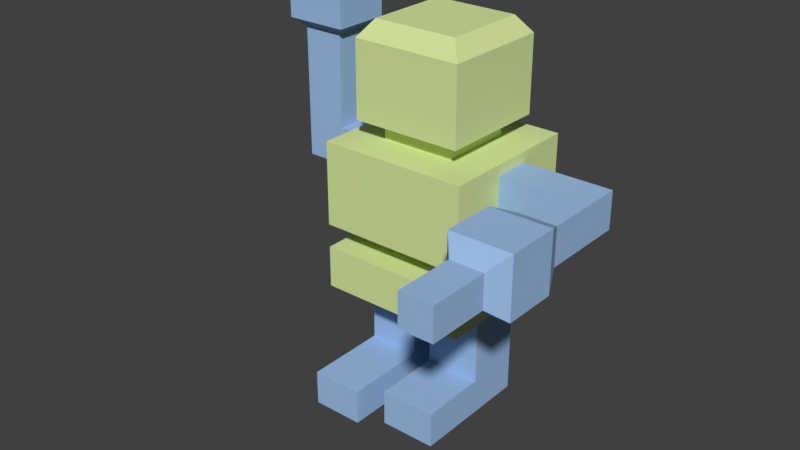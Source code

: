# Source: robo_01.blend  (saved by Blender 2.78.4; exported with 4.5.12 LTS)
import bpy
from mathutils import Matrix  # noqa: F401  (used for matrix-valued properties, if any)

bpy.ops.wm.read_factory_settings(use_empty=True)
scene = bpy.context.scene
scene.name = 'Scene'

# ---- collections
col_collection_1 = bpy.data.collections.new('Collection 1'); scene.collection.children.link(col_collection_1)

# ---- materials (node trees are filled in below, after node groups)
mat_material = bpy.data.materials.new('Material')
mat_material.alpha_threshold = 0.0
mat_material.use_transparent_shadow = False
mat_material.diffuse_color = (0.6901, 0.8, 0.3514, 1.0)
mat_material.roughness = 0.5
mat_material.specular_intensity = 0.65
mat_material_001 = bpy.data.materials.new('Material.001')
mat_material_001.alpha_threshold = 0.0
mat_material_001.use_transparent_shadow = False
mat_material_001.diffuse_color = (0.3401, 0.5189, 0.8, 1.0)
mat_material_001.roughness = 0.5
mat_material_001.specular_intensity = 0.7

# ---- material node trees

# ---- world
world_world = bpy.data.worlds.new('World'); scene.world = world_world
world_world.color = (0.05088, 0.05088, 0.05088)
world_world.use_sun_shadow = False
world_world.sun_shadow_jitter_overblur = 0.0
world_world.cycles.sampling_method = 'MANUAL'

# ---- meshes
me_cube = bpy.data.meshes.new('Cube')
me_cube.from_pydata([(-0.4141, -0.4141, -0.4141), (-0.4141, -0.4141, 0.4141), (-0.4141, 0.4141, -0.4141), (-0.4141, 0.4141, 0.4141), (0.4141, -0.4141, -0.4141), (0.4141, -0.4141, 0.4141), (0.4141, 0.4141, -0.4141), (0.4141, 0.4141, 0.4141), (-0.3497, 0.1426, -0.4141), (-0.3497, -0.1426, -0.4141), (-0.4141, -0.4141, 0.1361), (-0.4141, -0.4141, 0.3431), (-0.4141, -0.207, 0.4141), (-0.4141, 0.207, 0.4141), (-0.4141, 0.4141, 0.3431), (-0.4141, 0.4141, 0.1361), (0.4141, 0.4141, 0.3571), (0.4141, 0.4141, 0.15), (0.3611, -0.154, -0.4141), (0.3611, 0.154, -0.4141), (0.4141, 0.207, 0.4141), (0.4141, -0.207, 0.4141), (0.4141, -0.4141, 0.3571), (0.4141, -0.4141, 0.15), (0.7169, -1.214, 0.1651), (0.207, 0.207, 0.4141), (0.207, -0.207, 0.4141), (0.207, 0.207, 0.496), (-0.207, 0.207, 0.4141), (-0.207, -0.207, 0.4141), (-0.0644, 0.1426, -0.4141), (-0.0644, -0.1426, -0.4141), (0.207, 0.154, -0.4141), (0.4141, 0.109, 0.15), (0.4141, -0.09806, 0.15), (0.4141, 0.109, 0.3571), (0.4141, -0.09806, 0.3571), (-0.4141, -0.1129, 0.1361), (-0.4141, 0.09413, 0.1361), (-0.4141, -0.1129, 0.3431), (-0.4141, 0.09413, 0.3431), (0.9132, 0.109, 0.15), (-0.5875, -0.1129, 0.8577), (0.9132, 0.109, 0.3571), (-0.8148, -0.1129, 0.8577), (-0.5287, 0.1478, 0.9045), (0.7015, 0.109, 0.3571), (0.7015, 0.109, 0.15), (-0.5287, -0.1665, 0.9045), (-0.8148, 0.09413, 0.8577), (0.7015, -0.09806, 0.3571), (-0.5875, 0.09413, 0.8577), (0.7015, -0.09806, 0.15), (0.9132, -0.3675, 0.15), (0.9132, -0.3675, 0.3571), (0.7015, -0.3675, 0.3571), (0.7015, -0.3675, 0.15), (0.9755, -0.4988, 0.08909), (0.9755, -0.4988, 0.418), (0.6392, -0.4988, 0.418), (0.6392, -0.4988, 0.08909), (0.9755, -0.7927, 0.08909), (0.9755, -0.7927, 0.418), (0.6392, -0.7927, 0.418), (0.6392, -0.7927, 0.08909), (0.8978, -0.884, 0.1651), (0.8978, -0.884, 0.342), (0.7169, -0.884, 0.342), (0.7169, -0.884, 0.1651), (-0.8148, 0.09413, 0.1361), (0.207, -0.207, 0.496), (-0.207, 0.207, 0.496), (-0.5875, -0.1129, 0.3431), (-0.207, -0.207, 0.496), (-0.8148, -0.1129, 0.1361), (-0.5875, 0.09413, 0.1361), (-0.3057, -0.3057, 0.5227), (-0.3057, 0.3057, 0.5227), (0.3057, -0.3057, 0.5227), (0.3057, 0.3057, 0.5227), (0.8978, -1.214, 0.1651), (-0.5875, -0.1129, 0.1361), (-0.3057, -0.3057, 0.9439), (-0.3057, 0.3057, 0.9439), (0.8978, -1.214, 0.342), (0.3057, -0.3057, 0.9439), (0.3057, 0.3057, 0.9439), (-0.5875, 0.09413, 0.3431), (0.7169, -1.214, 0.342), (-0.8737, -0.1665, 0.9045), (-0.8737, 0.1478, 0.9045), (-0.5287, -0.1665, 1.219), (-0.5287, 0.1478, 1.219), (-0.8737, 0.1478, 1.219), (-0.8737, -0.1665, 1.219), (-0.4141, 0.207, -0.4141), (-0.4141, -0.207, -0.4141), (0.05301, 0.154, -0.4141), (0.05301, -0.154, -0.4141), (-0.3497, 0.1426, -0.8375), (-0.3497, -0.1426, -0.8375), (-0.0644, 0.1426, -0.8375), (-0.0644, -0.1426, -0.8375), (-0.3497, 0.1426, -1.033), (-0.0644, 0.1426, -1.033), (-0.3497, -0.6105, -0.8375), (-0.0644, -0.6105, -0.8375), (-0.3497, -0.6105, -1.033), (-0.0644, -0.6105, -1.033), (0.4141, -0.207, -0.4141), (0.4141, 0.207, -0.4141), (0.0, 0.207, -0.4141), (0.0, -0.207, -0.4141), (0.207, 0.207, -0.4141), (0.3611, -0.154, -0.823), (0.3611, 0.154, -0.823), (0.05301, 0.154, -0.823), (0.05301, -0.154, -0.823), (0.3611, 0.154, -1.022), (0.05301, 0.154, -1.022), (0.05301, -0.53, -0.823), (0.3611, -0.53, -0.823), (0.05301, -0.53, -1.022), (0.3611, -0.53, -1.022), (-0.2361, -0.2361, 1.037), (-0.2361, 0.2361, 1.037), (0.2361, -0.2361, 1.037), (0.2361, 0.2361, 1.037), (0.4141, -0.4141, -0.1811), (0.4141, 0.4141, -0.1811), (-0.4141, -0.4141, -0.1811), (-0.4141, 0.4141, -0.1811), (0.4141, -0.4141, -0.04994), (-0.4141, -0.4141, -0.04994), (-0.4141, 0.4141, -0.04993), (0.4141, 0.4141, -0.04993), (0.4141, -0.2467, -0.1811), (-0.4141, -0.2467, -0.1811), (0.4141, -0.2467, -0.04994), (-0.4141, -0.2467, -0.04994)], [], [(88, 24, 80, 84), (98, 18, 109, 112), (25, 26, 21, 20), (26, 29, 12, 1, 5, 21), (73, 70, 78, 76), (27, 71, 77, 79), (7, 3, 13, 28, 25, 20), (70, 27, 79, 78), (73, 76, 77, 71), (12, 29, 28, 13), (11, 39, 37, 10), (96, 112, 109, 4, 0), (2, 6, 110, 113, 111, 95), (97, 32, 19, 115, 116), (66, 67, 88, 84), (67, 68, 24, 88), (65, 66, 84, 80), (10, 133, 132, 23, 22, 5, 1, 11), (18, 19, 110, 109), (47, 46, 43, 41), (3, 7, 16, 17, 135, 129, 6, 2, 131, 134, 15, 14), (38, 40, 14, 15), (10, 37, 38, 15, 134, 133), (37, 39, 72, 81), (12, 13, 3, 14, 40, 39, 11, 1), (50, 55, 54, 43, 46), (41, 53, 56, 52, 47), (8, 9, 96, 95), (25, 27, 70, 26), (34, 52, 50, 36), (44, 42, 48, 89), (36, 50, 46, 35), (51, 49, 90, 45), (35, 46, 47, 33), (42, 51, 45, 48), (43, 54, 53, 41), (89, 48, 91, 94), (56, 53, 57, 60), (74, 44, 49, 69), (72, 87, 51, 42), (50, 52, 56, 55), (59, 60, 64, 63), (53, 54, 58, 57), (55, 56, 60, 59), (54, 55, 59, 58), (64, 61, 65, 68), (58, 59, 63, 62), (60, 57, 61, 64), (57, 58, 62, 61), (68, 65, 80, 24), (61, 62, 66, 65), (63, 64, 68, 67), (62, 63, 67, 66), (77, 76, 82, 83), (75, 81, 74, 69), (49, 44, 89, 90), (38, 37, 81, 75), (90, 89, 94, 93), (28, 29, 73, 71), (33, 47, 52, 34), (25, 28, 71, 27), (91, 92, 93, 94), (87, 75, 69, 49, 51), (40, 38, 75, 87), (79, 77, 83, 86), (85, 86, 127, 126), (26, 70, 73, 29), (78, 79, 86, 85), (48, 45, 92, 91), (45, 90, 93, 92), (39, 40, 87, 72), (76, 78, 85, 82), (30, 8, 95, 111), (9, 31, 112, 96), (30, 31, 102, 101), (9, 100, 102, 31), (99, 103, 107, 105, 100), (116, 115, 118, 119), (107, 103, 104, 108), (8, 30, 101, 99), (101, 102, 106, 108, 104), (105, 107, 108, 106), (100, 105, 106, 102), (9, 8, 99, 100), (97, 98, 112, 111), (31, 30, 111, 112), (32, 97, 111, 113), (19, 32, 113, 110), (72, 42, 44, 74, 81), (117, 120, 121, 114), (122, 119, 118, 123), (120, 122, 123, 121), (119, 122, 120, 117, 116), (123, 118, 115, 114, 121), (99, 101, 104, 103), (98, 97, 116, 117), (98, 117, 114, 18), (18, 114, 115, 19), (124, 126, 127, 125), (83, 82, 124, 125), (86, 83, 125, 127), (124, 82, 85, 126), (128, 130, 0, 4), (130, 131, 2, 95, 96, 0), (137, 136, 138, 139), (134, 131, 137, 139), (130, 128, 136, 137), (133, 139, 138, 132), (20, 21, 5, 22, 23, 34, 36, 35, 33, 17, 16, 7), (138, 136, 128, 4, 109, 110, 6, 129, 135, 17, 33, 34, 23, 132)])
me_cube.polygons.foreach_set('material_index', [1, 0, 0, 0, 0, 0, 0, 0, 0, 0, 0, 0, 0, 1, 1, 1, 1, 0, 0, 1, 0, 0, 0, 1, 0, 1, 1, 0, 0, 1, 1, 1, 1, 1, 1, 1, 1, 1, 1, 1, 1, 1, 1, 1, 1, 1, 1, 1, 1, 1, 1, 1, 1, 0, 1, 1, 1, 1, 0, 1, 0, 1, 1, 1, 0, 0, 0, 0, 1, 1, 1, 0, 0, 0, 1, 1, 1, 1, 1, 1, 1, 1, 1, 1, 0, 0, 0, 0, 1, 1, 1, 1, 1, 1, 1, 1, 1, 1, 0, 0, 0, 0, 0, 0, 0, 0, 0, 0, 0, 0])
_uv = me_cube.uv_layers.new(name='UVMap')
_uv.uv.foreach_set('vector', [0.7986, 0.4826, 0.8673, 0.4826, 0.8673, 0.553, 0.7986, 0.553, 0.2236, 0.4677, 0.2236, 0.3466, 0.2445, 0.3257, 0.2445, 0.4886, 0.3749, 0.08143, 0.3749, 0.2443, 0.3259, 0.2443, 0.3259, 0.08143, 0.3749, 0.2443, 0.4727, 0.2443, 0.5216, 0.2443, 0.5216, 0.3257, 0.3259, 0.3257, 0.3259, 0.2443, 0.7822, 0.8531, 0.7822, 0.6902, 0.821, 0.6514, 0.821, 0.8918, 0.9562, 0.6902, 0.9562, 0.8531, 0.9174, 0.8918, 0.9174, 0.6514, 0.3259, 2.344e-08, 0.5216, 0.0, 0.5216, 0.08143, 0.4727, 0.08143, 0.3749, 0.08143, 0.3259, 0.08143, 0.8786, 0.8531, 0.8786, 0.6902, 0.9174, 0.6514, 0.9174, 0.8918, 0.929, 0.3645, 0.9678, 0.3257, 0.9678, 0.5661, 0.929, 0.5274, 0.5216, 0.2443, 0.4727, 0.2443, 0.4727, 0.08143, 0.5216, 0.08143, 0.7135, 0.6514, 0.7135, 0.533, 0.7787, 0.533, 0.7787, 0.6514, 0.2445, 0.6514, 0.2445, 0.4886, 0.2445, 0.3257, 0.3259, 0.3257, 0.3259, 0.6514, 7.038e-08, 0.6514, 0.0, 0.3257, 0.08149, 0.3257, 0.08149, 0.4071, 0.08149, 0.4886, 0.08149, 0.6514, 0.4888, 0.5731, 0.5486, 0.5731, 0.6084, 0.5731, 0.6084, 0.7321, 0.4888, 0.7321, 0.9845, 0.5483, 0.9142, 0.5483, 0.9142, 0.4202, 0.9845, 0.4202, 0.9966, 0.6827, 0.9279, 0.6827, 0.9279, 0.5545, 0.9966, 0.5545, 0.1772, 1.0, 0.1085, 1.0, 0.1085, 0.8718, 0.1772, 0.8718, 0.3784, 0.5286, 0.3784, 0.43, 0.714, 0.43, 0.714, 0.536, 0.714, 0.6458, 0.714, 0.676, 0.3784, 0.676, 0.3784, 0.6384, 0.2236, 0.3466, 0.1024, 0.3466, 0.08149, 0.3257, 0.2445, 0.3257, 0.7182, 0.4826, 0.7986, 0.4826, 0.7986, 0.5649, 0.7182, 0.5649, 2.346e-08, 0.3257, 0.0, 4.688e-08, 0.02244, 4.688e-08, 0.1039, 3.516e-08, 0.1826, 2.344e-08, 0.2342, 1.172e-08, 0.3259, 0.0, 0.3259, 0.3257, 0.2342, 0.3257, 0.1826, 0.3257, 0.1094, 0.3257, 0.02793, 0.3257, 0.7787, 0.4515, 0.7135, 0.4515, 0.7135, 0.3257, 0.7787, 0.3257, 0.7787, 0.6514, 0.7787, 0.533, 0.7787, 0.4515, 0.7787, 0.3257, 0.8373, 0.3257, 0.8373, 0.6514, 0.7279, 0.8532, 0.8083, 0.8532, 0.8083, 0.9929, 0.7279, 0.9929, 0.6912, 0.57, 0.6912, 0.4071, 0.6912, 0.3257, 0.7135, 0.3257, 0.7135, 0.4515, 0.7135, 0.533, 0.7135, 0.6514, 0.6912, 0.6514, 0.832, 0.3852, 0.832, 0.2805, 0.9142, 0.2805, 0.9142, 0.4656, 0.832, 0.4656, 0.8393, 0.0, 0.8393, 0.1851, 0.7571, 0.1851, 0.7571, 0.08041, 0.7571, 4.798e-09, 0.1068, 0.6261, 0.2191, 0.6261, 0.2445, 0.6514, 0.08149, 0.6514, 0.4881, 1.0, 0.4559, 1.0, 0.4559, 0.8371, 0.4881, 0.8371, 0.6109, 0.8967, 0.6109, 0.7321, 0.6913, 0.7321, 0.6913, 0.8967, 0.08827, 0.4038, 0.08827, 0.3154, 0.1082, 0.2925, 0.1082, 0.4266, 0.8476, 0.7191, 0.8476, 0.5545, 0.9279, 0.5545, 0.9279, 0.7191, 0.2207, 0.2885, 0.2207, 0.3769, 0.1991, 0.3998, 0.1991, 0.2656, 0.9197, 0.0, 0.9197, 0.1646, 0.8393, 0.1646, 0.8393, 0.0, 0.2219, 0.4197, 0.2219, 0.5002, 0.1991, 0.5218, 0.1991, 0.3998, 3.834e-08, 0.9171, 0.0, 0.732, 0.0804, 0.732, 0.0804, 0.9171, 0.4888, 0.8662, 0.4888, 0.7321, 0.6109, 0.7321, 0.6109, 0.8662, 0.2546, 0.2003, 0.3368, 0.2003, 0.361, 0.2524, 0.2304, 0.2524, 0.5691, 0.0, 0.5691, 0.2805, 0.4888, 0.2805, 0.4888, 2.399e-08, 0.7517, 0.2805, 0.832, 0.2805, 0.832, 0.4806, 0.7517, 0.4806, 0.85, 0.8837, 0.9305, 0.8837, 0.9305, 0.9884, 0.85, 0.9884, 0.361, 0.05204, 0.4888, 0.05204, 0.4888, 0.1662, 0.361, 0.1662, 0.3847, 0.2003, 0.4651, 0.2003, 0.4888, 0.2524, 0.361, 0.2524, 0.3847, 1.919e-08, 0.4651, 0.0, 0.4888, 0.05204, 0.361, 0.05204, 0.2546, 1.919e-08, 0.3368, 0.0, 0.361, 0.0521, 0.2304, 0.0521, 0.2304, 0.3665, 0.361, 0.3665, 0.3309, 0.4006, 0.2606, 0.4006, 0.2304, 0.0521, 0.361, 0.0521, 0.361, 0.1662, 0.2304, 0.1662, 0.2304, 0.2524, 0.361, 0.2524, 0.361, 0.3665, 0.2304, 0.3665, 0.361, 0.2524, 0.4888, 0.2524, 0.4888, 0.3665, 0.361, 0.3665, 0.4888, 0.8662, 0.559, 0.8662, 0.559, 0.9944, 0.4888, 0.9944, 0.361, 0.3665, 0.4888, 0.3665, 0.4593, 0.4007, 0.3905, 0.4007, 0.361, 0.1662, 0.4888, 0.1662, 0.4593, 0.2003, 0.3905, 0.2003, 0.2304, 0.1662, 0.361, 0.1662, 0.3309, 0.2003, 0.2606, 0.2003, 0.2983, 0.6514, 0.2983, 0.8918, 0.1657, 0.8918, 0.1657, 0.6514, 0.8028, 0.2755, 0.7225, 0.2755, 0.7225, 0.1872, 0.8028, 0.1872, 0.3306, 0.4223, 0.3306, 0.5027, 0.3077, 0.5226, 0.3077, 0.4006, 1.0, 0.1396, 0.9197, 0.1396, 0.9197, 1.919e-08, 1.0, 0.0, 0.2304, 0.8309, 0.3524, 0.8309, 0.3524, 0.9532, 0.2304, 0.9532, 0.5139, 0.8371, 0.5139, 1.0, 0.4881, 1.0, 0.4881, 0.8371, 0.85, 0.8837, 0.85, 0.7191, 0.9304, 0.7191, 0.9304, 0.8837, 0.9678, 0.4886, 0.9678, 0.3257, 1.0, 0.3257, 1.0, 0.4886, 0.1085, 0.7377, 0.2304, 0.7377, 0.2304, 0.8718, 0.1085, 0.8718, 0.1991, 0.4657, 0.1991, 0.5462, 0.1108, 0.5462, 0.1108, 0.2656, 0.1991, 0.2656, 0.9946, 0.4202, 0.9142, 0.4202, 0.9142, 0.2805, 0.9946, 0.2805, 0.7238, 0.2404, 0.7238, 0.0, 0.8895, 1.172e-08, 0.8895, 0.2404, 0.9562, 0.8918, 0.9562, 0.6514, 0.9927, 0.6788, 0.9927, 0.8645, 0.9678, 0.4886, 1.0, 0.4886, 1.0, 0.6514, 0.9678, 0.6514, 0.1657, 0.6514, 0.1657, 0.8918, 0.0, 0.8918, 0.0, 0.6514, 0.361, 0.7414, 0.483, 0.7414, 0.483, 0.8637, 0.361, 0.8637, 0.85, 0.7191, 0.85, 0.8532, 0.7279, 0.8532, 0.7279, 0.7191, 1.0, 0.2792, 0.9197, 0.2792, 0.9197, 0.1396, 1.0, 0.1396, 0.5216, 0.2404, 0.5216, 0.0, 0.6873, 0.0, 0.6873, 0.2404, 0.1068, 0.5139, 0.1068, 0.6261, 0.08149, 0.6514, 0.08149, 0.4886, 0.2191, 0.6261, 0.2191, 0.5139, 0.2445, 0.4886, 0.2445, 0.6514, 0.7571, 0.1646, 0.6464, 0.1646, 0.6464, 3.838e-08, 0.7571, 0.0, 0.2304, 0.573, 0.2304, 0.7377, 0.1196, 0.7377, 0.1196, 0.573, 0.5648, 0.2805, 0.6409, 0.2805, 0.6409, 0.5731, 0.5648, 0.5731, 0.5648, 0.3914, 0.7182, 0.4452, 0.7182, 0.5649, 0.6409, 0.5649, 0.6409, 0.4452, 0.0, 0.2925, 4.792e-08, 0.0, 0.1108, 1.679e-08, 0.1108, 0.2925, 0.6409, 0.2805, 0.7517, 0.2805, 0.7517, 0.4452, 0.6409, 0.4452, 0.4888, 0.5731, 0.4888, 0.4623, 0.4888, 0.2805, 0.5648, 0.2805, 0.5648, 0.5731, 0.9154, 0.2755, 0.8393, 0.2755, 0.8393, 0.1646, 0.9154, 0.1646, 0.361, 0.5824, 0.361, 0.4007, 0.4718, 0.4007, 0.4718, 0.5824, 0.2304, 0.6663, 0.3411, 0.6663, 0.3411, 0.8309, 0.2304, 0.8309, 0.1024, 0.4677, 0.2236, 0.4677, 0.2445, 0.4886, 0.08149, 0.4886, 0.2191, 0.5139, 0.1068, 0.5139, 0.08149, 0.4886, 0.2445, 0.4886, 0.1024, 0.4071, 0.1024, 0.4677, 0.08149, 0.4886, 0.08149, 0.4071, 0.1024, 0.3466, 0.1024, 0.4071, 0.08149, 0.4071, 0.08149, 0.3257, 0.0, 0.4925, 0.0, 0.2925, 0.08827, 0.2925, 0.08827, 0.573, 3.834e-08, 0.573, 0.7279, 0.7191, 0.7279, 0.5731, 0.8476, 0.5731, 0.8476, 0.7191, 0.1108, 0.2656, 0.1108, 1.439e-08, 0.2304, 0.0, 0.2304, 0.2656, 0.4383, 0.9834, 0.361, 0.9834, 0.361, 0.8637, 0.4383, 0.8637, 0.3077, 0.4006, 0.3077, 0.6663, 0.2304, 0.6663, 0.2304, 0.5202, 0.2304, 0.4006, 0.6464, 0.0, 0.6464, 0.2657, 0.5691, 0.2657, 0.5691, 0.146, 0.5691, 3.838e-08, 0.7225, 0.1646, 0.7225, 0.2755, 0.6464, 0.2755, 0.6464, 0.1646, 0.4805, 0.7414, 0.361, 0.7414, 0.361, 0.5824, 0.4805, 0.5824, 0.1196, 0.573, 0.1196, 0.732, 1.917e-08, 0.732, 0.0, 0.573, 0.6084, 0.7321, 0.6084, 0.5731, 0.7279, 0.5731, 0.7279, 0.7321, 0.5674, 0.8371, 0.4559, 0.8371, 0.4559, 0.6514, 0.5674, 0.6514, 0.7822, 0.6514, 0.7822, 0.8918, 0.7366, 0.8645, 0.7366, 0.6788, 0.9629, 0.2404, 0.9629, 0.0, 0.9994, 0.02735, 0.9994, 0.2131, 0.7238, 0.2131, 0.6873, 0.2404, 0.6873, 0.0, 0.7238, 0.02735, 0.7778, 0.3483, 0.4521, 0.3483, 0.4521, 0.2196, 0.7778, 0.2196, 0.8895, 0.3257, 0.8895, 1.172e-08, 0.9629, 0.0, 0.9629, 0.08143, 0.9629, 0.2443, 0.9629, 0.3257, 0.5674, 0.9771, 0.5674, 0.6514, 0.6191, 0.6514, 0.6191, 0.9771, 0.8373, 0.6514, 0.8786, 0.6514, 0.8786, 0.9113, 0.8373, 0.9113, 0.6707, 0.8469, 0.6707, 0.6514, 0.7366, 0.6514, 0.7366, 0.8469, 0.4559, 0.9771, 0.39, 0.9771, 0.39, 0.6514, 0.4559, 0.6514, 0.648, 0.796, 0.352, 0.796, 0.204, 0.796, 0.204, 0.7553, 0.204, 0.6073, 0.4299, 0.6073, 0.4299, 0.7553, 0.5779, 0.7553, 0.5779, 0.6073, 0.796, 0.6073, 0.796, 0.7553, 0.796, 0.796, 0.3774, 0.5607, 0.3774, 0.4831, 0.2577, 0.4831, 0.2577, 0.3453, 0.4057, 0.3453, 0.7017, 0.3453, 0.8497, 0.3453, 0.8497, 0.4831, 0.8497, 0.5607, 0.8497, 0.679, 0.6316, 0.679, 0.4836, 0.679, 0.2577, 0.679, 0.2577, 0.5607])
me_cube.materials.append(mat_material)
me_cube.materials.append(mat_material_001)
me_cube.use_remesh_preserve_volume = False
me_cube.use_remesh_preserve_attributes = False
me_cube.use_mirror_vertex_groups = False
me_cube.update()

# ---- objects
ob_cuberobo = bpy.data.objects.new('CubeRobo', me_cube)

# ---- transforms, parenting, visibility, modifiers, constraints
ob_cuberobo.location = (0.0, 0.0, 0.0)
ob_cuberobo.lineart.crease_threshold = 0.0

# ---- collection membership
col_collection_1.objects.link(ob_cuberobo)

# ---- scene / render settings (as saved in the file)
scene.frame_start = 1; scene.frame_end = 250; scene.frame_set(1)
scene.render.engine = 'BLENDER_EEVEE_NEXT'
scene.render.resolution_x = 1280
scene.render.resolution_y = 720
scene.render.dither_intensity = 0.0
scene.cycles.feature_set = 'EXPERIMENTAL'
scene.cycles.use_denoising = False
scene.cycles.samples = 128
scene.cycles.sampling_pattern = 'TABULATED_SOBOL'
scene.cycles.use_adaptive_sampling = False
scene.cycles.use_light_tree = False
scene.cycles.blur_glossy = 0.0
scene.cycles.sample_clamp_indirect = 0.0
scene.view_settings.view_transform = 'Standard'
bpy.context.view_layer.update()

# ---- added for rendering (the .blend has no active camera and no usable light): camera, sun
cam_auto = bpy.data.cameras.new('AutoCamera')
cam_auto.lens = 50.0
cam_auto.sensor_width = 36.0
cam_auto.clip_end = 1000.0
ob_auto_camera = bpy.data.objects.new('AutoCamera', cam_auto)
scene.collection.objects.link(ob_auto_camera)
ob_auto_camera.location = (3.13945, -4.10626, 2.56367)
ob_auto_camera.rotation_euler = (1.09748, -7.21219e-08, 0.694738)
scene.camera = ob_auto_camera
light_auto_sun = bpy.data.lights.new('AutoSun', 'SUN')
light_auto_sun.energy = 3.0
light_auto_sun.angle = 0.0523599
ob_auto_sun = bpy.data.objects.new('AutoSun', light_auto_sun)
scene.collection.objects.link(ob_auto_sun)
ob_auto_sun.rotation_euler = (0.872665, 0.174533, 0.523599)
bpy.context.view_layer.update()
